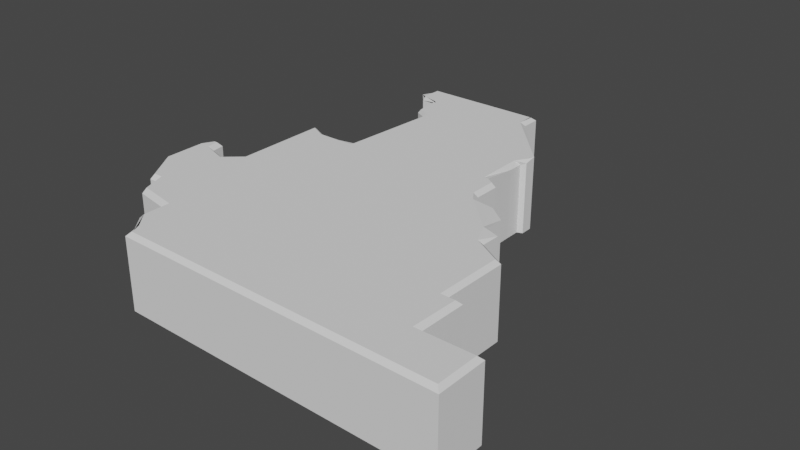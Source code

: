# Source: District3Tapered.blend  (saved by Blender 2.80.75; exported with 4.5.12 LTS)
import bpy
from mathutils import Matrix  # noqa: F401  (used for matrix-valued properties, if any)

bpy.ops.wm.read_factory_settings(use_empty=True)
scene = bpy.context.scene
scene.name = 'Scene'

# ---- collections
col_collection = bpy.data.collections.new('Collection'); scene.collection.children.link(col_collection)

# ---- world
world_world = bpy.data.worlds.new('World'); scene.world = world_world
world_world.use_nodes = True; world_world.node_tree.nodes.clear()
_N = world_world.node_tree.nodes; _L = world_world.node_tree.links
n0 = _N.new('ShaderNodeOutputWorld'); n0.name = 'World Output'; n0.location = (300, 300)
n1 = _N.new('ShaderNodeBackground'); n1.name = 'Background'; n1.location = (10, 300)
n1.inputs[0].default_value = (0.05088, 0.05088, 0.05088, 1.0)
_L.new(n1.outputs[0], n0.inputs[0])
n0.is_active_output = True
world_world.color = (0.05088, 0.05088, 0.05088)
world_world.use_sun_shadow = False
world_world.sun_shadow_jitter_overblur = 0.0

# ---- meshes
me_plane_000 = bpy.data.meshes.new('Plane.000')
me_plane_000.from_pydata([(-0.167, -0.2934, 0.0), (-0.167, -0.2742, 0.0), (-0.1904, -0.2552, 0.0), (-0.1904, -0.2224, 0.0), (-0.2391, -0.2129, 0.0), (-0.2508, -0.1811, 0.0), (-0.2635, -0.1811, 0.0), (-0.2953, -0.1312, 0.0), (-0.2955, -0.07509, 0.0), (-0.2856, -0.05728, 0.0), (-0.2724, -0.05728, 0.0), (-0.2699, -0.07467, 0.0), (-0.2407, -0.08448, 0.0), (-0.221, -0.06725, 0.0), (-0.221, 0.06345, 0.0), (-0.192, 0.04903, 0.0), (-0.1354, 0.04903, 0.0), (-0.1354, 0.1859, 0.0), (-0.1534, 0.1951, 0.0), (-0.1534, 0.2333, 0.0), (-0.1752, 0.2333, 0.0), (-0.1838, 0.2433, 0.0), (-0.1832, 0.2747, 0.0), (-0.01216, 0.2745, 0.0), (-0.01216, 0.249, 0.0), (0.06107, 0.1595, 0.0), (0.06107, 0.143, 0.0), (0.05388, 0.1401, 0.0), (0.0549, 0.07064, 0.0), (0.06974, 0.06534, 0.0), (0.06974, 0.02983, 0.0), (0.07716, 0.01923, 0.0), (0.09412, 0.01923, 0.0), (0.1243, -0.0009103, 0.0), (0.1244, -0.03478, 0.0), (0.1439, -0.03483, 0.0), (0.1434, -0.0608, 0.0), (0.1826, -0.08359, 0.0), (0.1816, -0.1726, 0.0), (0.2006, -0.1732, 0.0), (0.2001, -0.2373, 0.0), (0.2734, -0.2372, 0.0), (0.2734, -0.3043, 0.0), (0.1242, -0.03488, 0.0), (0.05377, 0.1199, 0.0), (-0.01783, 0.2744, 0.0), (0.1244, -0.03478, 0.1005), (-0.1616, -0.2856, 0.1005), (-0.167, -0.2742, 0.1005), (-0.167, -0.2934, 0.09508), (-0.1616, -0.2882, 0.1005), (-0.1904, -0.2552, 0.09508), (-0.185, -0.2527, 0.1005), (-0.1904, -0.2224, 0.09508), (-0.185, -0.2169, 0.1005), (-0.2391, -0.2129, 0.09508), (-0.2383, -0.2064, 0.1005), (-0.2508, -0.1811, 0.09508), (-0.2497, -0.175, 0.1005), (-0.2635, -0.1811, 0.09508), (-0.2621, -0.175, 0.1005), (-0.2953, -0.1312, 0.09508), (-0.2899, -0.1313, 0.1005), (-0.2955, -0.07509, 0.09508), (-0.2901, -0.07648, 0.1005), (-0.2856, -0.05728, 0.09508), (-0.2819, -0.06165, 0.1005), (-0.2724, -0.05728, 0.09508), (-0.278, -0.06161, 0.1005), (-0.2699, -0.07467, 0.09508), (-0.2756, -0.07847, 0.1005), (-0.2407, -0.08448, 0.09508), (-0.2394, -0.09059, 0.1005), (-0.221, 0.06345, 0.09508), (-0.2155, 0.0547, 0.1005), (-0.2155, -0.0697, 0.1005), (-0.221, -0.06725, 0.09508), (-0.192, 0.04903, 0.09508), (-0.1934, 0.04364, 0.1005), (-0.1354, 0.04903, 0.1005), (-0.1408, 0.04364, 0.1005), (-0.13, 0.1867, 0.1005), (-0.1354, 0.1859, 0.09508), (-0.1494, 0.1966, 0.1005), (-0.1534, 0.1951, 0.09508), (-0.1495, 0.2293, 0.1005), (-0.1534, 0.2333, 0.1005), (-0.1752, 0.2333, 0.09668), (-0.1727, 0.2387, 0.1005), (-0.1771, 0.2411, 0.1005), (-0.1838, 0.2433, 0.1005), (-0.1768, 0.2681, 0.1005), (-0.1832, 0.2747, 0.09508), (-0.01756, 0.2443, 0.1005), (-0.01216, 0.249, 0.09508), (-0.01216, 0.2745, 0.09508), (-0.01756, 0.268, 0.1005), (0.05814, 0.1516, 0.1005), (0.06107, 0.1595, 0.1005), (0.06107, 0.143, 0.0973), (0.05566, 0.1466, 0.1005), (0.04844, 0.1343, 0.1005), (0.05388, 0.1401, 0.0943), (0.06974, 0.06534, 0.09508), (0.06434, 0.06431, 0.1005), (0.04887, 0.06995, 0.1005), (0.0549, 0.07064, 0.1005), (0.06974, 0.02983, 0.09508), (0.06434, 0.02813, 0.1005), (0.07716, 0.01923, 0.09508), (0.07435, 0.01382, 0.1005), (0.1022, 0.01382, 0.09778), (0.1243, -0.0009103, 0.09508), (0.1434, -0.0608, 0.09508), (0.1379, -0.06387, 0.1005), (0.1439, -0.03483, 0.09508), (0.1332, -0.04025, 0.09522), (0.1826, -0.08359, 0.09508), (0.1772, -0.08668, 0.1005), (0.1816, -0.1726, 0.09508), (0.1761, -0.1779, 0.1005), (0.2006, -0.1732, 0.09508), (0.1952, -0.1784, 0.1005), (0.2001, -0.2373, 0.09527), (0.1935, -0.2418, 0.1005), (0.268, -0.2426, 0.1005), (0.2734, -0.2372, 0.09508), (0.268, -0.2988, 0.1005), (0.2734, -0.3043, 0.09508), (0.05377, 0.1199, 0.0945), (0.04837, 0.1198, 0.1005), (0.1242, -0.03488, 0.09508), (-0.01783, 0.2744, 0.09508), (-0.01638, 0.2679, 0.1005)], [(23, 22), (28, 27), (34, 33), (35, 34), (115, 116)], [(23, 24, 45), (45, 24, 22), (21, 22, 24), (20, 21, 19), (21, 24, 19), (19, 24, 18), (17, 18, 24), (24, 25, 17), (14, 15, 13), (9, 10, 8), (10, 11, 8), (8, 11, 7), (11, 12, 7), (7, 12, 6), (5, 6, 12), (12, 13, 5), (5, 13, 4), (3, 4, 13), (2, 3, 1), (0, 1, 42), (42, 1, 41), (40, 41, 1), (1, 3, 40), (39, 40, 38), (37, 38, 36), (35, 36, 43), (32, 33, 43), (32, 34, 31), (29, 30, 28), (26, 27, 25), (17, 25, 27), (27, 44, 17), (17, 44, 16), (44, 28, 16), (15, 16, 13), (30, 16, 28), (16, 30, 13), (30, 31, 13), (31, 34, 13), (13, 34, 3), (3, 34, 36), (36, 38, 3), (3, 38, 40), (25, 24, 94, 98), (24, 23, 95, 94), (45, 22, 92, 132), (89, 85, 93), (20, 87, 90, 21), (19, 86, 87, 20), (93, 81, 97), (81, 101, 97), (14, 73, 77, 15), (68, 64, 70), (9, 65, 67, 10), (70, 62, 72), (8, 63, 65, 9), (7, 61, 63, 8), (72, 58, 75), (6, 59, 61, 7), (5, 57, 59, 6), (75, 54, 46), (47, 124, 54), (52, 47, 54), (124, 47, 125), (0, 42, 128, 49), (127, 125, 47), (39, 121, 123, 40), (43, 36, 113, 131), (118, 114, 120), (32, 111, 46, 34), (33, 32, 111, 112), (29, 103, 107, 30), (26, 99, 102, 27), (101, 81, 130), (19, 18, 84, 86), (108, 105, 80), (18, 17, 82, 84), (80, 75, 108), (130, 80, 105), (108, 75, 110), (110, 75, 46), (15, 77, 79, 16), (54, 114, 46), (114, 54, 120), (54, 124, 120), (4, 55, 57, 5), (122, 120, 124), (35, 43, 131, 115), (100, 97, 101), (12, 71, 76, 13), (41, 40, 123, 126), (44, 27, 102, 129), (74, 75, 78), (42, 41, 126, 128), (78, 75, 80), (1, 48, 51, 2), (104, 105, 108), (17, 16, 79, 82), (2, 51, 53, 3), (50, 127, 47), (28, 44, 129, 106), (81, 80, 130), (30, 107, 109, 31), (3, 53, 55, 4), (31, 109, 111, 32), (81, 93, 83), (37, 117, 119, 38), (54, 75, 56), (111, 110, 46), (85, 83, 93), (25, 98, 99, 26), (58, 56, 75), (88, 85, 89), (28, 106, 103, 29), (58, 72, 60), (22, 21, 90, 92), (133, 91, 93), (62, 60, 72), (89, 93, 91), (13, 76, 73, 14), (34, 46, 114, 113, 36), (64, 62, 70), (36, 113, 117, 37), (36, 35, 115, 113), (43, 33, 112, 131), (66, 64, 68), (116, 131, 113), (96, 133, 93), (10, 67, 69, 11), (38, 119, 121, 39), (23, 45, 132, 95), (11, 69, 71, 12), (48, 49, 50, 47), (52, 51, 47, 48), (54, 53, 51, 52), (56, 55, 53, 54), (58, 57, 55, 56), (60, 59, 57, 58), (62, 61, 59, 60), (64, 63, 61, 62), (66, 65, 63, 64), (68, 67, 65, 66), (70, 69, 67, 68), (72, 71, 69, 70), (74, 73, 76, 75), (78, 77, 73, 74), (80, 79, 77, 78), (82, 81, 79, 80), (84, 82, 81, 83), (86, 84, 83, 85), (88, 86, 85, 87), (90, 88, 87, 89), (92, 90, 89, 91), (94, 95, 96, 93), (98, 94, 93, 97), (100, 99, 97, 98), (102, 101, 99, 100), (104, 103, 106, 105), (108, 107, 103, 104), (110, 109, 107, 108), (114, 115, 46), (118, 117, 113, 114), (120, 119, 117, 118), (122, 121, 119, 120), (124, 123, 121, 122), (124, 125, 123), (128, 126, 125, 127), (49, 128, 127, 50), (99, 98, 97), (133, 96, 95, 132), (101, 130, 129, 102), (91, 133, 132, 92), (75, 76, 71, 72), (1, 0, 49, 48), (125, 126, 123), (115, 131, 46), (113, 115, 114), (46, 131, 112), (46, 112, 111), (109, 110, 111), (105, 106, 129, 130), (101, 102, 99), (97, 100, 98)])
me_plane_000.use_remesh_preserve_volume = False
me_plane_000.use_remesh_preserve_attributes = False
me_plane_000.use_mirror_vertex_groups = False
me_plane_000.update()

# ---- objects
ob_albertadistrictoutline = bpy.data.objects.new('AlbertaDistrictOutline', me_plane_000)

# ---- transforms, parenting, visibility, modifiers, constraints
ob_albertadistrictoutline.location = (0.03223, 0.04479, 0.0)
ob_albertadistrictoutline.lineart.crease_threshold = 0.0

# ---- collection membership
col_collection.objects.link(ob_albertadistrictoutline)

# ---- scene / render settings (as saved in the file)
scene.frame_start = 1; scene.frame_end = 250; scene.frame_set(1)
scene.render.engine = 'BLENDER_EEVEE_NEXT'
scene.cycles.use_denoising = False
scene.cycles.samples = 128
scene.cycles.sampling_pattern = 'TABULATED_SOBOL'
scene.cycles.use_adaptive_sampling = False
scene.cycles.use_light_tree = False
scene.view_settings.view_transform = 'Filmic'
bpy.context.view_layer.update()

# ---- added for rendering (the .blend has no active camera and no usable light): camera, sun
cam_auto = bpy.data.cameras.new('AutoCamera')
cam_auto.lens = 50.0
cam_auto.sensor_width = 36.0
cam_auto.clip_end = 1000.0
ob_auto_camera = bpy.data.objects.new('AutoCamera', cam_auto)
scene.collection.objects.link(ob_auto_camera)
ob_auto_camera.location = (0.777957, -0.878128, 0.655645)
ob_auto_camera.rotation_euler = (1.09748, -7.21219e-08, 0.694738)
scene.camera = ob_auto_camera
light_auto_sun = bpy.data.lights.new('AutoSun', 'SUN')
light_auto_sun.energy = 3.0
light_auto_sun.angle = 0.0523599
ob_auto_sun = bpy.data.objects.new('AutoSun', light_auto_sun)
scene.collection.objects.link(ob_auto_sun)
ob_auto_sun.rotation_euler = (0.872665, 0.174533, 0.523599)
bpy.context.view_layer.update()
